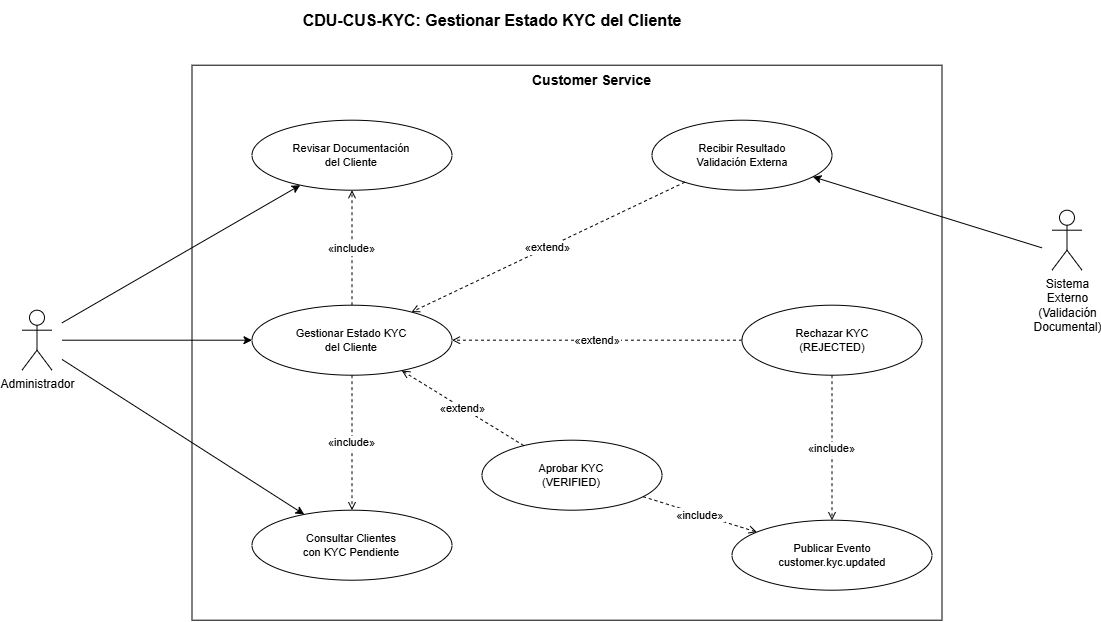

The diagram above was exported from draw.io. Its source (the exported page's mxGraphModel, read from the mxfile embedded in the PNG):
<mxGraphModel dx="1261" dy="644" grid="1" gridSize="10" guides="1" tooltips="1" connect="1" arrows="1" fold="1" page="1" pageScale="1" pageWidth="827" pageHeight="1169" math="0" shadow="0">
  <root>
    <mxCell id="0" />
    <mxCell id="1" parent="0" />
    <mxCell id="T3v4YgCjbpgyepekf2xF-25" parent="1" style="rounded=0;whiteSpace=wrap;html=1;" value="" vertex="1">
      <mxGeometry height="555" width="750" x="320" y="85" as="geometry" />
    </mxCell>
    <mxCell id="T3v4YgCjbpgyepekf2xF-1" parent="1" style="text;html=1;strokeColor=none;fillColor=none;align=center;verticalAlign=middle;whiteSpace=wrap;rounded=0;fontSize=16;fontStyle=1;" value="CDU-CUS-KYC: Gestionar Estado KYC del Cliente" vertex="1">
      <mxGeometry height="40" width="700" x="270" y="20" as="geometry" />
    </mxCell>
    <mxCell id="T3v4YgCjbpgyepekf2xF-3" parent="1" style="text;html=1;strokeColor=none;fillColor=none;align=center;verticalAlign=top;fontSize=14;fontStyle=1;" value="Customer Service" vertex="1">
      <mxGeometry height="30" width="200" x="620" y="85" as="geometry" />
    </mxCell>
    <mxCell id="T3v4YgCjbpgyepekf2xF-6" parent="1" style="ellipse;whiteSpace=wrap;html=1;fontSize=11;" value="Gestionar Estado KYC&#10;del Cliente" vertex="1">
      <mxGeometry height="70" width="200" x="380" y="325" as="geometry" />
    </mxCell>
    <mxCell id="T3v4YgCjbpgyepekf2xF-7" parent="1" style="ellipse;whiteSpace=wrap;html=1;fontSize=11;" value="Consultar Clientes&#10;con KYC Pendiente" vertex="1">
      <mxGeometry height="70" width="200" x="380" y="530" as="geometry" />
    </mxCell>
    <mxCell id="T3v4YgCjbpgyepekf2xF-8" parent="1" style="ellipse;whiteSpace=wrap;html=1;fontSize=11;" value="Revisar Documentación&#10;del Cliente" vertex="1">
      <mxGeometry height="70" width="200" x="380" y="140" as="geometry" />
    </mxCell>
    <mxCell id="T3v4YgCjbpgyepekf2xF-9" parent="1" style="ellipse;whiteSpace=wrap;html=1;fontSize=11;" value="Aprobar KYC&#10;(VERIFIED)" vertex="1">
      <mxGeometry height="70" width="180" x="610" y="460" as="geometry" />
    </mxCell>
    <mxCell id="T3v4YgCjbpgyepekf2xF-10" parent="1" style="ellipse;whiteSpace=wrap;html=1;fontSize=11;" value="Rechazar KYC&#10;(REJECTED)" vertex="1">
      <mxGeometry height="70" width="180" x="870" y="325" as="geometry" />
    </mxCell>
    <mxCell id="T3v4YgCjbpgyepekf2xF-11" parent="1" style="ellipse;whiteSpace=wrap;html=1;fontSize=11;" value="Publicar Evento&#10;customer.kyc.updated" vertex="1">
      <mxGeometry height="70" width="200" x="860" y="540" as="geometry" />
    </mxCell>
    <mxCell id="T3v4YgCjbpgyepekf2xF-12" parent="1" style="ellipse;whiteSpace=wrap;html=1;fontSize=11;" value="Recibir Resultado&#10;Validación Externa" vertex="1">
      <mxGeometry height="70" width="180" x="780" y="140" as="geometry" />
    </mxCell>
    <mxCell id="T3v4YgCjbpgyepekf2xF-13" edge="1" parent="1" target="T3v4YgCjbpgyepekf2xF-6">
      <mxGeometry relative="1" as="geometry">
        <mxPoint x="190" y="360" as="sourcePoint" />
      </mxGeometry>
    </mxCell>
    <mxCell id="T3v4YgCjbpgyepekf2xF-14" edge="1" parent="1" target="T3v4YgCjbpgyepekf2xF-7">
      <mxGeometry relative="1" as="geometry">
        <mxPoint x="190" y="379.21875" as="sourcePoint" />
      </mxGeometry>
    </mxCell>
    <mxCell id="T3v4YgCjbpgyepekf2xF-15" edge="1" parent="1" target="T3v4YgCjbpgyepekf2xF-8">
      <mxGeometry relative="1" as="geometry">
        <mxPoint x="190" y="342.65625" as="sourcePoint" />
      </mxGeometry>
    </mxCell>
    <mxCell id="T3v4YgCjbpgyepekf2xF-16" edge="1" parent="1" source="T3v4YgCjbpgyepekf2xF-6" style="dashed=1;endArrow=open;endFill=0;" target="T3v4YgCjbpgyepekf2xF-7" value="«include»">
      <mxGeometry relative="1" as="geometry" />
    </mxCell>
    <mxCell id="T3v4YgCjbpgyepekf2xF-17" edge="1" parent="1" source="T3v4YgCjbpgyepekf2xF-6" style="dashed=1;endArrow=open;endFill=0;" target="T3v4YgCjbpgyepekf2xF-8" value="«include»">
      <mxGeometry relative="1" as="geometry" />
    </mxCell>
    <mxCell id="T3v4YgCjbpgyepekf2xF-18" edge="1" parent="1" source="T3v4YgCjbpgyepekf2xF-9" style="dashed=1;endArrow=open;endFill=0;" target="T3v4YgCjbpgyepekf2xF-6" value="«extend»">
      <mxGeometry relative="1" as="geometry" />
    </mxCell>
    <mxCell id="T3v4YgCjbpgyepekf2xF-19" edge="1" parent="1" source="T3v4YgCjbpgyepekf2xF-10" style="dashed=1;endArrow=open;endFill=0;" target="T3v4YgCjbpgyepekf2xF-6" value="«extend»">
      <mxGeometry relative="1" as="geometry" />
    </mxCell>
    <mxCell id="T3v4YgCjbpgyepekf2xF-20" edge="1" parent="1" source="T3v4YgCjbpgyepekf2xF-9" style="dashed=1;endArrow=open;endFill=0;" target="T3v4YgCjbpgyepekf2xF-11" value="«include»">
      <mxGeometry relative="1" as="geometry" />
    </mxCell>
    <mxCell id="T3v4YgCjbpgyepekf2xF-21" edge="1" parent="1" source="T3v4YgCjbpgyepekf2xF-10" style="dashed=1;endArrow=open;endFill=0;" target="T3v4YgCjbpgyepekf2xF-11" value="«include»">
      <mxGeometry relative="1" as="geometry" />
    </mxCell>
    <mxCell id="T3v4YgCjbpgyepekf2xF-22" edge="1" parent="1" target="T3v4YgCjbpgyepekf2xF-12">
      <mxGeometry relative="1" as="geometry">
        <mxPoint x="1170" y="267.6470588235294" as="sourcePoint" />
      </mxGeometry>
    </mxCell>
    <mxCell id="T3v4YgCjbpgyepekf2xF-23" edge="1" parent="1" source="T3v4YgCjbpgyepekf2xF-12" style="dashed=1;endArrow=open;endFill=0;" target="T3v4YgCjbpgyepekf2xF-6" value="«extend»">
      <mxGeometry relative="1" as="geometry" />
    </mxCell>
    <mxCell id="T3v4YgCjbpgyepekf2xF-26" parent="1" style="shape=umlActor;verticalLabelPosition=bottom;verticalAlign=top;html=1;outlineConnect=0;" value="&lt;span style=&quot;white-space: normal;&quot;&gt;Administrador&lt;/span&gt;" vertex="1">
      <mxGeometry height="60" width="30" x="150" y="330" as="geometry" />
    </mxCell>
    <mxCell id="T3v4YgCjbpgyepekf2xF-27" parent="1" style="shape=umlActor;verticalLabelPosition=bottom;verticalAlign=top;html=1;outlineConnect=0;" value="&lt;span style=&quot;white-space: normal;&quot;&gt;Sistema Externo&lt;/span&gt;&lt;br style=&quot;white-space: normal;&quot;&gt;&lt;span style=&quot;white-space: normal;&quot;&gt;(Validación Documental)&lt;/span&gt;" vertex="1">
      <mxGeometry height="60" width="30" x="1180" y="230" as="geometry" />
    </mxCell>
  </root>
</mxGraphModel>